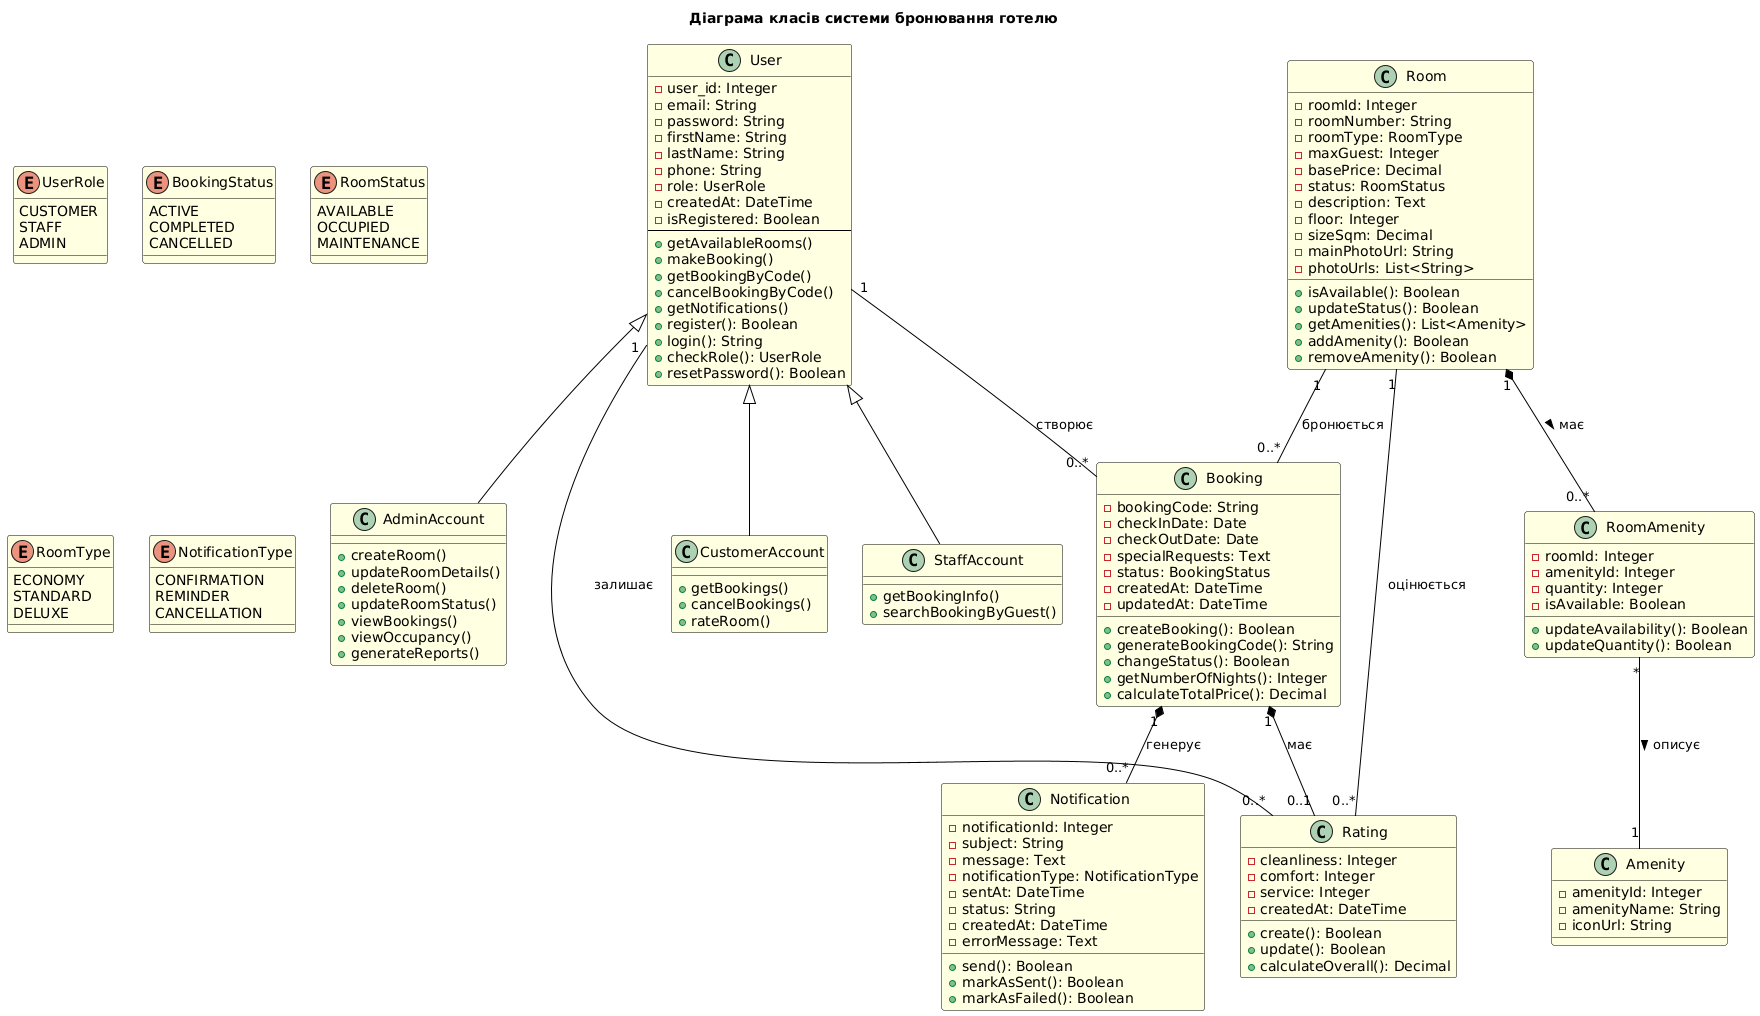

The diagram above was rendered by PlantUML. Its source (embedded in the PNG):
@startuml
title Діаграма класів системи бронювання готелю

skinparam class {
    BackgroundColor LightYellow
    ArrowColor Black
    BorderColor Black
}

enum UserRole {
    CUSTOMER
    STAFF
    ADMIN
}

enum BookingStatus {
    ACTIVE
    COMPLETED
    CANCELLED
}

enum RoomStatus {
    AVAILABLE
    OCCUPIED
    MAINTENANCE
}

enum RoomType {
    ECONOMY
    STANDARD
    DELUXE
}

enum NotificationType {
    CONFIRMATION
    REMINDER
    CANCELLATION
}


' Класи системи
class User {
    - user_id: Integer
    - email: String
    - password: String
    - firstName: String
    - lastName: String
    - phone: String
    - role: UserRole
    - createdAt: DateTime
    - isRegistered: Boolean
    --
    + getAvailableRooms()
    + makeBooking()
    + getBookingByCode()
    + cancelBookingByCode()
    + getNotifications()
    + register(): Boolean
    + login(): String
    + checkRole(): UserRole
    + resetPassword(): Boolean
}

class CustomerAccount {
    + getBookings()
    + cancelBookings()
    + rateRoom()
}

class StaffAccount {
    + getBookingInfo()
    + searchBookingByGuest()
}

class AdminAccount {
    + createRoom()
    + updateRoomDetails()
    + deleteRoom()
    + updateRoomStatus()
    + viewBookings()
    + viewOccupancy()
    + generateReports()
}

class Room {
    - roomId: Integer
    - roomNumber: String
    - roomType: RoomType
    - maxGuest: Integer
    - basePrice: Decimal
    - status: RoomStatus
    - description: Text
    - floor: Integer
    - sizeSqm: Decimal
    - mainPhotoUrl: String
    - photoUrls: List<String>
    __
    + isAvailable(): Boolean
    + updateStatus(): Boolean
    + getAmenities(): List<Amenity>
    + addAmenity(): Boolean
    + removeAmenity(): Boolean
}

class Amenity {
    - amenityId: Integer
    - amenityName: String
    - iconUrl: String
}

class RoomAmenity {
    - roomId: Integer
    - amenityId: Integer
    - quantity: Integer
    - isAvailable: Boolean
    __
    + updateAvailability(): Boolean
    + updateQuantity(): Boolean
}

class Booking {
    - bookingCode: String
    - checkInDate: Date
    - checkOutDate: Date
    - specialRequests: Text
    - status: BookingStatus
    - createdAt: DateTime
    - updatedAt: DateTime
    __
    + createBooking(): Boolean
    + generateBookingCode(): String
    + changeStatus(): Boolean
    + getNumberOfNights(): Integer
    + calculateTotalPrice(): Decimal
}

class Rating {
    - cleanliness: Integer
    - comfort: Integer
    - service: Integer
    - createdAt: DateTime
    __
    + create(): Boolean
    + update(): Boolean
    + calculateOverall(): Decimal
}

class Notification {
    - notificationId: Integer
    - subject: String
    - message: Text
    - notificationType: NotificationType
    - sentAt: DateTime
    - status: String
    - createdAt: DateTime
    - errorMessage: Text
    __
    + send(): Boolean
    + markAsSent(): Boolean
    + markAsFailed(): Boolean
}


' Відношення між класами
User "1" -- "0..*" Booking : створює
Room "1" -- "0..*" Booking : бронюється
Room "1" *-- "0..*" RoomAmenity : має >
RoomAmenity "*" -- "1" Amenity : описує >
Booking "1" *-- "0..*" Notification : генерує
Booking "1" *-- "0..1" Rating : має
Room "1" -- "0..*" Rating : оцінюється
User "1" -- "0..*" Rating : залишає

User <|-- CustomerAccount
User <|-- StaffAccount
User <|-- AdminAccount
@enduml